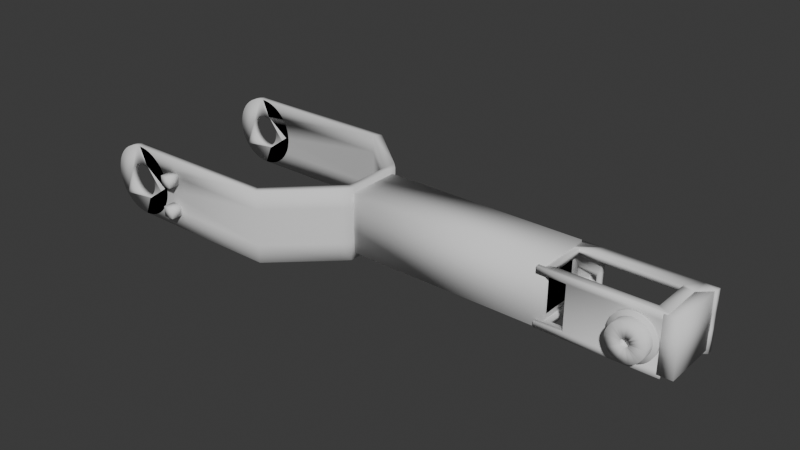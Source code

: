 # Source: Soporte_motor.blend  (saved by Blender 4.2.66; exported with 4.5.12 LTS)
import bpy
from mathutils import Matrix  # noqa: F401  (used for matrix-valued properties, if any)

bpy.ops.wm.read_factory_settings(use_empty=True)
scene = bpy.context.scene
scene.name = 'Scene'

# ---- collections
col_collection = bpy.data.collections.new('Collection'); scene.collection.children.link(col_collection)
col_boolean_cutters = bpy.data.collections.new('boolean_cutters'); scene.collection.children.link(col_boolean_cutters)
col_boolean_cutters.hide_render = True

# ---- world
world_world = bpy.data.worlds.new('World'); scene.world = world_world
world_world.use_nodes = True; world_world.node_tree.nodes.clear()
_N = world_world.node_tree.nodes; _L = world_world.node_tree.links
n0 = _N.new('ShaderNodeOutputWorld'); n0.name = 'World Output'; n0.location = (300, 300)
n1 = _N.new('ShaderNodeBackground'); n1.name = 'Background'; n1.location = (10, 300)
n1.inputs[0].default_value = (0.05088, 0.05088, 0.05088, 1.0)
_L.new(n1.outputs[0], n0.inputs[0])
n0.is_active_output = True
world_world.color = (0.05088, 0.05088, 0.05088)
world_world.sun_shadow_jitter_overblur = 0.0

# ---- meshes
me_soporte_motor = bpy.data.meshes.new('Soporte motor')
me_soporte_motor.from_pydata([(0.0, 49.2, 10.0), (0.08555, 49.2, 11.31), (0.0, 51.2, 10.0), (0.08555, 51.2, 11.31), (0.3407, 49.2, 12.59), (0.3407, 51.2, 12.59), (0.7612, 49.2, 13.83), (0.7612, 51.2, 13.83), (1.34, 49.2, 15.0), (1.34, 51.2, 15.0), (2.066, 49.2, 16.09), (2.066, 51.2, 16.09), (2.929, 49.2, 17.07), (2.929, 51.2, 17.07), (3.912, 49.2, 17.93), (3.912, 51.2, 17.93), (5.0, 49.2, 18.66), (5.0, 51.2, 18.66), (6.173, 49.2, 19.24), (6.173, 51.2, 19.24), (7.412, 49.2, 19.66), (7.412, 51.2, 19.66), (8.695, 49.2, 19.91), (8.695, 51.2, 19.91), (10.0, 49.2, 20.0), (10.0, 51.2, 20.0), (11.31, 49.2, 19.91), (11.31, 51.2, 19.91), (12.59, 49.2, 19.66), (12.59, 51.2, 19.66), (13.83, 49.2, 19.24), (13.83, 51.2, 19.24), (15.0, 49.2, 18.66), (15.0, 51.2, 18.66), (16.09, 49.2, 17.93), (16.09, 51.2, 17.93), (17.07, 49.2, 17.07), (17.07, 51.2, 17.07), (17.93, 49.2, 16.09), (17.93, 51.2, 16.09), (18.66, 49.2, 15.0), (18.66, 51.2, 15.0), (19.24, 49.2, 13.83), (19.24, 51.2, 13.83), (19.66, 49.2, 12.59), (19.66, 51.2, 12.59), (19.91, 49.2, 11.31), (19.91, 51.2, 11.31), (20.0, 49.2, 10.0), (20.0, 51.2, 10.0), (19.91, 49.2, 8.695), (19.91, 51.2, 8.695), (19.66, 49.2, 7.412), (19.66, 51.2, 7.412), (19.24, 49.2, 6.173), (19.24, 51.2, 6.173), (18.66, 49.2, 5.0), (18.66, 51.2, 5.0), (17.93, 49.2, 3.912), (17.93, 51.2, 3.912), (17.07, 49.2, 2.929), (17.07, 51.2, 2.929), (16.09, 49.2, 2.066), (16.09, 51.2, 2.066), (15.0, 49.2, 1.34), (15.0, 51.2, 1.34), (13.83, 49.2, 0.7612), (13.83, 51.2, 0.7612), (12.59, 49.2, 0.3407), (12.59, 51.2, 0.3407), (11.31, 49.2, 0.08555), (11.31, 51.2, 0.08555), (10.0, 49.2, 0.0), (10.0, 51.2, 0.0), (8.695, 49.2, 0.08555), (8.695, 51.2, 0.08555), (7.412, 49.2, 0.3407), (7.412, 51.2, 0.3407), (6.173, 49.2, 0.7612), (6.173, 51.2, 0.7612), (5.0, 49.2, 1.34), (5.0, 51.2, 1.34), (3.912, 49.2, 2.066), (3.912, 51.2, 2.066), (2.929, 49.2, 2.929), (2.929, 51.2, 2.929), (2.066, 49.2, 3.912), (2.066, 51.2, 3.912), (1.34, 49.2, 5.0), (1.34, 51.2, 5.0), (0.7612, 49.2, 6.173), (0.7612, 51.2, 6.173), (0.3407, 49.2, 7.412), (0.3407, 51.2, 7.412), (0.08555, 49.2, 8.695), (0.08555, 51.2, 8.695), (5.63, 49.2, 11.81), (5.431, 49.2, 11.22), (5.31, 49.2, 10.62), (5.27, 49.2, 10.0), (5.31, 49.2, 9.383), (5.431, 49.2, 8.776), (5.63, 49.2, 8.19), (5.904, 49.2, 7.635), (6.247, 49.2, 7.121), (6.655, 49.2, 6.655), (7.121, 49.2, 6.247), (7.635, 49.2, 5.904), (8.19, 49.2, 5.63), (8.776, 49.2, 5.431), (9.383, 49.2, 5.31), (10.0, 49.2, 5.27), (5.904, 49.2, 12.36), (6.247, 49.2, 12.88), (6.655, 49.2, 13.34), (7.121, 49.2, 13.75), (7.635, 49.2, 14.1), (8.19, 49.2, 14.37), (8.776, 49.2, 14.57), (9.383, 49.2, 14.69), (10.0, 49.2, 14.73), (10.62, 49.2, 14.69), (11.22, 49.2, 14.57), (11.81, 49.2, 14.37), (12.36, 49.2, 14.1), (12.88, 49.2, 13.75), (13.34, 49.2, 13.34), (13.75, 49.2, 12.88), (14.1, 49.2, 12.36), (14.37, 49.2, 11.81), (14.57, 49.2, 11.22), (14.69, 49.2, 10.62), (14.73, 49.2, 10.0), (14.69, 49.2, 9.383), (14.57, 49.2, 8.776), (14.37, 49.2, 8.19), (14.1, 49.2, 7.635), (13.75, 49.2, 7.121), (13.34, 49.2, 6.655), (12.88, 49.2, 6.247), (12.36, 49.2, 5.904), (11.81, 49.2, 5.63), (11.22, 49.2, 5.431), (10.62, 49.2, 5.31), (5.63, 51.2, 11.81), (5.431, 51.2, 11.22), (5.31, 51.2, 10.62), (5.27, 51.2, 10.0), (5.31, 51.2, 9.383), (5.431, 51.2, 8.776), (5.63, 51.2, 8.19), (5.904, 51.2, 7.635), (6.247, 51.2, 7.121), (6.655, 51.2, 6.655), (7.121, 51.2, 6.247), (7.635, 51.2, 5.904), (8.19, 51.2, 5.63), (8.776, 51.2, 5.431), (9.383, 51.2, 5.31), (10.0, 51.2, 5.27), (5.904, 51.2, 12.36), (6.247, 51.2, 12.88), (6.655, 51.2, 13.34), (7.121, 51.2, 13.75), (7.635, 51.2, 14.1), (8.19, 51.2, 14.37), (8.776, 51.2, 14.57), (9.383, 51.2, 14.69), (10.0, 51.2, 14.73), (10.62, 51.2, 14.69), (11.22, 51.2, 14.57), (11.81, 51.2, 14.37), (12.36, 51.2, 14.1), (12.88, 51.2, 13.75), (13.34, 51.2, 13.34), (13.75, 51.2, 12.88), (14.1, 51.2, 12.36), (14.37, 51.2, 11.81), (14.57, 51.2, 11.22), (14.69, 51.2, 10.62), (14.73, 51.2, 10.0), (14.69, 51.2, 9.383), (14.57, 51.2, 8.776), (14.37, 51.2, 8.19), (14.1, 51.2, 7.635), (13.75, 51.2, 7.121), (13.34, 51.2, 6.655), (12.88, 51.2, 6.247), (12.36, 51.2, 5.904), (11.81, 51.2, 5.63), (11.22, 51.2, 5.431), (10.62, 51.2, 5.31), (12.0, 49.2, 5.0), (12.0, 51.2, 5.0), (19.0, 49.2, 10.0), (19.0, 51.2, 10.0), (12.0, 49.2, 15.0), (12.0, 51.2, 15.0), (72.0, 34.7, 15.0), (72.0, 36.7, 15.0), (72.0, 34.7, 20.0), (72.0, 36.7, 20.0), (72.0, 34.7, 10.0), (72.0, 36.7, 10.0), (72.0, 34.7, 5.0), (72.0, 36.7, 5.0), (72.0, 34.7, 0.0), (72.0, 36.7, 0.0), (70.0, 34.7, 0.0), (70.0, 38.7, 0.0), (70.0, 34.7, 20.0), (70.0, 38.7, 20.0), (70.0, 38.7, 5.0), (70.0, 38.7, 10.0), (70.0, 38.7, 15.0), (0.0, 3.2, 10.0), (0.08555, 5.2, 11.31), (0.0, 5.2, 10.0), (0.08555, 3.2, 11.31), (0.3407, 5.2, 12.59), (0.3407, 3.2, 12.59), (0.7612, 5.2, 13.83), (0.7612, 3.2, 13.83), (1.34, 5.2, 15.0), (1.34, 3.2, 15.0), (2.066, 5.2, 16.09), (2.066, 3.2, 16.09), (2.929, 5.2, 17.07), (2.929, 3.2, 17.07), (3.912, 5.2, 17.93), (3.912, 3.2, 17.93), (5.0, 5.2, 18.66), (5.0, 3.2, 18.66), (6.173, 5.2, 19.24), (6.173, 3.2, 19.24), (7.412, 5.2, 19.66), (7.412, 3.2, 19.66), (8.695, 5.2, 19.91), (8.695, 3.2, 19.91), (10.0, 5.2, 20.0), (10.0, 3.2, 20.0), (11.31, 3.2, 19.91), (11.31, 5.2, 19.91), (12.59, 3.2, 19.66), (12.59, 5.2, 19.66), (13.83, 3.2, 19.24), (13.83, 5.2, 19.24), (15.0, 3.2, 18.66), (15.0, 5.2, 18.66), (16.09, 3.2, 17.93), (16.09, 5.2, 17.93), (17.07, 3.2, 17.07), (17.07, 5.2, 17.07), (17.93, 3.2, 16.09), (17.93, 5.2, 16.09), (18.66, 3.2, 15.0), (18.66, 5.2, 15.0), (19.24, 3.2, 13.83), (19.24, 5.2, 13.83), (19.66, 3.2, 12.59), (19.66, 5.2, 12.59), (19.91, 3.2, 11.31), (19.91, 5.2, 11.31), (20.0, 3.2, 10.0), (20.0, 5.2, 10.0), (19.91, 3.2, 8.695), (19.91, 5.2, 8.695), (19.66, 3.2, 7.412), (19.66, 5.2, 7.412), (19.24, 3.2, 6.173), (19.24, 5.2, 6.173), (18.66, 3.2, 5.0), (18.66, 5.2, 5.0), (17.93, 3.2, 3.912), (17.93, 5.2, 3.912), (17.07, 3.2, 2.929), (17.07, 5.2, 2.929), (16.09, 3.2, 2.066), (16.09, 5.2, 2.066), (15.0, 3.2, 1.34), (15.0, 5.2, 1.34), (13.83, 3.2, 0.7612), (13.83, 5.2, 0.7612), (12.59, 3.2, 0.3407), (12.59, 5.2, 0.3407), (11.31, 3.2, 0.08555), (11.31, 5.2, 0.08555), (10.0, 3.2, 0.0), (10.0, 5.2, 0.0), (8.695, 5.2, 0.08555), (8.695, 3.2, 0.08555), (7.412, 5.2, 0.3407), (7.412, 3.2, 0.3407), (6.173, 5.2, 0.7612), (6.173, 3.2, 0.7612), (5.0, 5.2, 1.34), (5.0, 3.2, 1.34), (3.912, 5.2, 2.066), (3.912, 3.2, 2.066), (2.929, 5.2, 2.929), (2.929, 3.2, 2.929), (2.066, 5.2, 3.912), (2.066, 3.2, 3.912), (1.34, 5.2, 5.0), (1.34, 3.2, 5.0), (0.7612, 5.2, 6.173), (0.7612, 3.2, 6.173), (0.3407, 5.2, 7.412), (0.3407, 3.2, 7.412), (0.08555, 5.2, 8.695), (0.08555, 3.2, 8.695), (5.63, 5.2, 11.81), (5.431, 5.2, 11.22), (5.31, 5.2, 10.62), (5.27, 5.2, 10.0), (5.31, 5.2, 9.383), (5.431, 5.2, 8.776), (5.63, 5.2, 8.19), (5.904, 5.2, 7.635), (6.247, 5.2, 7.121), (6.655, 5.2, 6.655), (7.121, 5.2, 6.247), (7.635, 5.2, 5.904), (8.19, 5.2, 5.63), (8.776, 5.2, 5.431), (9.383, 5.2, 5.31), (10.0, 5.2, 5.27), (5.904, 5.2, 12.36), (6.247, 5.2, 12.88), (6.655, 5.2, 13.34), (7.121, 5.2, 13.75), (7.635, 5.2, 14.1), (8.19, 5.2, 14.37), (8.776, 5.2, 14.57), (9.383, 5.2, 14.69), (10.0, 5.2, 14.73), (10.62, 5.2, 14.69), (11.22, 5.2, 14.57), (11.81, 5.2, 14.37), (12.36, 5.2, 14.1), (12.88, 5.2, 13.75), (13.34, 5.2, 13.34), (13.75, 5.2, 12.88), (14.1, 5.2, 12.36), (14.37, 5.2, 11.81), (14.57, 5.2, 11.22), (14.69, 5.2, 10.62), (14.73, 5.2, 10.0), (14.69, 5.2, 9.383), (14.57, 5.2, 8.776), (14.37, 5.2, 8.19), (14.1, 5.2, 7.635), (13.75, 5.2, 7.121), (13.34, 5.2, 6.655), (12.88, 5.2, 6.247), (12.36, 5.2, 5.904), (11.81, 5.2, 5.63), (11.22, 5.2, 5.431), (10.62, 5.2, 5.31), (5.63, 3.2, 11.81), (5.431, 3.2, 11.22), (5.31, 3.2, 10.62), (5.27, 3.2, 10.0), (5.31, 3.2, 9.383), (5.431, 3.2, 8.776), (5.63, 3.2, 8.19), (5.904, 3.2, 7.635), (6.247, 3.2, 7.121), (6.655, 3.2, 6.655), (7.121, 3.2, 6.247), (7.635, 3.2, 5.904), (8.19, 3.2, 5.63), (8.776, 3.2, 5.431), (9.383, 3.2, 5.31), (10.0, 3.2, 5.27), (5.904, 3.2, 12.36), (6.247, 3.2, 12.88), (6.655, 3.2, 13.34), (7.121, 3.2, 13.75), (7.635, 3.2, 14.1), (8.19, 3.2, 14.37), (8.776, 3.2, 14.57), (9.383, 3.2, 14.69), (10.0, 3.2, 14.73), (10.62, 3.2, 14.69), (11.22, 3.2, 14.57), (11.81, 3.2, 14.37), (12.36, 3.2, 14.1), (12.88, 3.2, 13.75), (13.34, 3.2, 13.34), (13.75, 3.2, 12.88), (14.1, 3.2, 12.36), (14.37, 3.2, 11.81), (14.57, 3.2, 11.22), (14.69, 3.2, 10.62), (14.73, 3.2, 10.0), (14.69, 3.2, 9.383), (14.57, 3.2, 8.776), (14.37, 3.2, 8.19), (14.1, 3.2, 7.635), (13.75, 3.2, 7.121), (13.34, 3.2, 6.655), (12.88, 3.2, 6.247), (12.36, 3.2, 5.904), (11.81, 3.2, 5.63), (11.22, 3.2, 5.431), (10.62, 3.2, 5.31), (12.0, 5.2, 5.0), (12.0, 3.2, 5.0), (19.0, 5.2, 10.0), (19.0, 3.2, 10.0), (12.0, 5.2, 15.0), (12.0, 3.2, 15.0), (72.0, 19.2, 15.0), (72.0, 21.2, 15.0), (72.0, 21.2, 20.0), (72.0, 19.2, 20.0), (72.0, 19.2, 10.0), (72.0, 21.2, 10.0), (72.0, 19.2, 5.0), (72.0, 21.2, 5.0), (72.0, 19.2, 0.0), (72.0, 21.2, 0.0), (70.0, 21.2, 0.0), (70.0, 17.2, 0.0), (70.0, 21.2, 20.0), (70.0, 17.2, 20.0), (70.0, 17.2, 5.0), (70.0, 17.2, 10.0), (70.0, 17.2, 15.0), (70.0, 21.2, 15.0), (70.0, 34.7, 15.0), (70.0, 21.2, 10.0), (70.0, 34.7, 10.0), (70.0, 21.2, 5.0), (70.0, 34.7, 5.0), (55.0, 3.2, 5.0), (55.0, 3.2, 0.0), (55.0, 3.2, 10.0), (55.0, 3.2, 15.0), (55.0, 3.2, 20.0), (53.6, 5.2, 0.0), (53.6, 5.2, 5.0), (53.6, 5.2, 10.0), (53.6, 5.2, 15.0), (53.6, 5.2, 20.0), (53.6, 49.2, 0.0), (53.6, 49.2, 5.0), (53.6, 49.2, 10.0), (53.6, 49.2, 15.0), (53.6, 49.2, 20.0), (55.0, 51.2, 0.0), (55.0, 51.2, 20.0), (55.0, 51.2, 5.0), (55.0, 51.2, 10.0), (55.0, 51.2, 15.0), (22.1, 51.0, 13.0), (25.1, 51.0, 13.0), (25.1, 51.0, 16.0), (22.1, 51.0, 16.0), (25.1, 54.7, 13.0), (22.1, 54.7, 13.0), (22.1, 54.7, 16.0), (25.1, 54.7, 16.0), (25.1, 51.0, 4.0), (25.1, 51.0, 7.0), (22.1, 51.0, 7.0), (22.1, 51.0, 4.0), (25.1, 54.7, 7.0), (22.1, 54.7, 7.0), (22.1, 54.7, 4.0), (25.1, 54.7, 4.0), (135.0, 34.9, 3.8), (158.4, 34.9, 3.8), (158.4, 36.4, 3.8), (135.0, 36.4, 3.8), (135.0, 34.9, 16.2), (135.0, 36.4, 16.2), (158.4, 34.9, 16.2), (158.4, 36.4, 16.2), (159.4, 34.9, 10.0), (159.4, 36.4, 10.0), (159.5, 34.9, 10.26), (159.5, 36.4, 10.26), (159.6, 34.9, 10.5), (159.6, 36.4, 10.5), (159.7, 34.9, 10.71), (159.7, 36.4, 10.71), (159.9, 34.9, 10.87), (159.9, 36.4, 10.87), (160.2, 34.9, 10.97), (160.2, 36.4, 10.97), (160.4, 34.9, 11.0), (160.4, 36.4, 11.0), (160.7, 34.9, 10.97), (160.7, 36.4, 10.97), (160.9, 34.9, 10.87), (160.9, 36.4, 10.87), (161.1, 34.9, 10.71), (161.1, 36.4, 10.71), (161.3, 34.9, 10.5), (161.3, 36.4, 10.5), (161.4, 34.9, 10.26), (161.4, 36.4, 10.26), (161.4, 34.9, 10.0), (161.4, 36.4, 10.0), (161.4, 34.9, 9.741), (161.4, 36.4, 9.741), (161.3, 34.9, 9.5), (161.3, 36.4, 9.5), (161.1, 34.9, 9.293), (161.1, 36.4, 9.293), (160.9, 34.9, 9.134), (160.9, 36.4, 9.134), (160.7, 34.9, 9.034), (160.7, 36.4, 9.034), (160.4, 34.9, 9.0), (160.4, 36.4, 9.0), (160.2, 34.9, 9.034), (160.2, 36.4, 9.034), (159.9, 34.9, 9.134), (159.9, 36.4, 9.134), (159.7, 34.9, 9.293), (159.7, 36.4, 9.293), (159.6, 34.9, 9.5), (159.6, 36.4, 9.5), (159.5, 34.9, 9.741), (159.5, 36.4, 9.741), (131.9, 34.9, 10.0), (131.9, 36.4, 10.0), (132.0, 34.9, 10.26), (132.0, 36.4, 10.26), (132.1, 34.9, 10.5), (132.1, 36.4, 10.5), (132.2, 34.9, 10.71), (132.2, 36.4, 10.71), (132.4, 34.9, 10.87), (132.4, 36.4, 10.87), (132.7, 34.9, 10.97), (132.7, 36.4, 10.97), (132.9, 34.9, 11.0), (132.9, 36.4, 11.0), (133.2, 34.9, 10.97), (133.2, 36.4, 10.97), (133.4, 34.9, 10.87), (133.4, 36.4, 10.87), (133.6, 34.9, 10.71), (133.6, 36.4, 10.71), (133.8, 34.9, 10.5), (133.8, 36.4, 10.5), (133.9, 34.9, 10.26), (133.9, 36.4, 10.26), (133.9, 34.9, 10.0), (133.9, 36.4, 10.0), (133.9, 34.9, 9.741), (133.9, 36.4, 9.741), (133.8, 34.9, 9.5), (133.8, 36.4, 9.5), (133.6, 34.9, 9.293), (133.6, 36.4, 9.293), (133.4, 34.9, 9.134), (133.4, 36.4, 9.134), (133.2, 34.9, 9.034), (133.2, 36.4, 9.034), (132.9, 34.9, 9.0), (132.9, 36.4, 9.0), (132.7, 34.9, 9.034), (132.7, 36.4, 9.034), (132.4, 34.9, 9.134), (132.4, 36.4, 9.134), (132.2, 34.9, 9.293), (132.2, 36.4, 9.293), (132.1, 34.9, 9.5), (132.1, 36.4, 9.5), (132.0, 34.9, 9.741), (132.0, 36.4, 9.741), (159.2, 31.7, 2.0), (162.8, 34.9, 2.0), (159.2, 31.7, 3.607), (159.2, 31.7, 16.39), (162.8, 34.9, 18.0), (159.2, 31.7, 18.0), (159.2, 36.4, 2.0), (162.8, 36.4, 2.0), (159.2, 36.4, 18.0), (162.8, 36.4, 18.0), (159.2, 36.4, 3.607), (159.2, 36.4, 16.39), (134.2, 36.4, 2.0), (134.2, 36.4, 3.636), (127.1, 36.4, 2.0), (134.2, 36.4, 16.36), (134.2, 36.4, 18.0), (127.1, 36.4, 18.0), (159.2, 19.5, 2.0), (159.2, 19.5, 3.607), (158.4, 19.5, 3.8), (127.2, 19.5, 2.0), (135.0, 19.5, 3.8), (127.2, 19.5, 3.636), (127.2, 31.7, 2.0), (127.2, 31.7, 3.636), (127.1, 34.9, 2.0), (158.4, 19.5, 16.2), (159.2, 19.5, 16.39), (159.2, 19.5, 18.0), (135.0, 19.5, 16.2), (127.2, 19.5, 18.0), (127.2, 19.5, 16.36), (127.2, 31.7, 16.36), (127.2, 31.7, 18.0), (127.1, 34.9, 18.0), (127.1, 36.4, 12.0), (127.1, 34.9, 12.0), (135.0, 36.4, 12.0), (135.0, 34.9, 12.0), (134.2, 36.4, 12.0), (134.2, 34.9, 12.0), (158.4, 34.9, 12.0), (158.4, 36.4, 12.0), (159.2, 34.9, 12.0), (159.2, 36.4, 12.0), (162.8, 36.4, 12.0), (162.8, 34.9, 12.0), (162.8, 36.4, 8.0), (162.8, 34.9, 8.0), (159.2, 34.9, 8.0), (159.2, 36.4, 8.0), (158.4, 34.9, 8.0), (158.4, 36.4, 8.0), (135.0, 36.4, 8.0), (135.0, 34.9, 8.0), (134.2, 36.4, 8.0), (134.2, 34.9, 8.0), (127.1, 34.9, 8.0), (127.1, 36.4, 8.0), (127.2, 20.2, 3.636), (135.0, 20.2, 3.8), (158.4, 20.2, 3.8), (159.2, 20.2, 3.607), (127.2, 20.2, 18.0), (159.2, 20.2, 18.0), (159.2, 20.2, 16.39), (158.4, 20.2, 16.2), (135.0, 20.2, 16.2), (127.2, 20.2, 16.36), (127.2, 20.2, 2.0), (159.2, 20.2, 2.0), (151.5, 18.6, 10.87), (151.8, 18.6, 11.01), (151.6, 18.6, 10.95), (151.9, 18.6, 11.05), (152.0, 18.6, 11.08), (152.2, 18.6, 11.09), (152.3, 18.6, 11.08), (152.5, 18.6, 11.05), (152.6, 18.6, 11.01), (152.7, 18.6, 10.95), (152.8, 18.6, 10.87), (151.4, 18.6, 10.77), (151.3, 18.6, 10.66), (151.2, 18.6, 10.55), (151.2, 18.6, 10.42), (151.1, 18.6, 10.28), (151.1, 18.6, 10.14), (151.1, 18.6, 10.0), (153.0, 18.6, 10.77), (153.0, 18.6, 10.66), (153.1, 18.6, 10.55), (153.2, 18.6, 10.42), (153.2, 18.6, 10.28), (153.3, 18.6, 10.14), (153.3, 18.6, 10.0), (151.1, 18.6, 9.858), (151.1, 18.6, 9.717), (151.2, 18.6, 9.582), (153.3, 18.6, 9.858), (153.2, 18.6, 9.717), (153.2, 18.6, 9.582), (153.1, 18.6, 9.454), (153.0, 18.6, 9.335), (153.0, 18.6, 9.228), (152.8, 18.6, 9.134), (152.7, 18.6, 9.055), (152.6, 18.6, 8.991), (152.5, 18.6, 8.946), (152.3, 18.6, 8.918), (152.2, 18.6, 8.908), (151.2, 18.6, 9.454), (151.3, 18.6, 9.335), (151.4, 18.6, 9.228), (152.0, 18.6, 8.918), (151.9, 18.6, 8.946), (151.5, 18.6, 9.134), (151.8, 18.6, 8.991), (151.6, 18.6, 9.055), (147.2, 15.7, 10.0), (147.2, 15.7, 10.65), (147.2, 19.7, 10.0), (147.2, 19.7, 10.65), (147.4, 15.7, 11.29), (147.4, 19.7, 11.29), (147.6, 15.7, 11.91), (147.6, 19.7, 11.91), (147.9, 15.7, 12.5), (147.9, 19.7, 12.5), (148.2, 15.7, 13.04), (148.2, 19.7, 13.04), (148.6, 15.7, 13.54), (148.6, 19.7, 13.54), (149.1, 15.7, 13.97), (149.1, 19.7, 13.97), (149.7, 15.7, 14.33), (149.7, 19.7, 14.33), (150.3, 15.7, 14.62), (150.3, 19.7, 14.62), (150.9, 15.7, 14.83), (150.9, 19.7, 14.83), (151.5, 15.7, 14.96), (151.5, 19.7, 14.96), (152.2, 15.7, 15.0), (152.2, 19.7, 15.0), (152.8, 15.7, 14.96), (152.8, 19.7, 14.96), (153.5, 15.7, 14.83), (153.5, 19.7, 14.83), (154.1, 15.7, 14.62), (154.1, 19.7, 14.62), (154.7, 15.7, 14.33), (154.7, 19.7, 14.33), (155.2, 15.7, 13.97), (155.2, 19.7, 13.97), (155.7, 15.7, 13.54), (155.7, 19.7, 13.54), (156.1, 15.7, 13.04), (156.1, 19.7, 13.04), (156.5, 15.7, 12.5), (156.5, 19.7, 12.5), (156.8, 15.7, 11.91), (156.8, 19.7, 11.91), (157.0, 15.7, 11.29), (157.0, 19.7, 11.29), (157.1, 15.7, 10.65), (157.1, 19.7, 10.65), (157.2, 15.7, 10.0), (157.2, 19.7, 10.0), (157.1, 15.7, 9.347), (157.1, 19.7, 9.347), (157.0, 15.7, 8.706), (157.0, 19.7, 8.706), (156.8, 15.7, 8.087), (156.8, 19.7, 8.087), (156.5, 15.7, 7.5), (156.5, 19.7, 7.5), (156.1, 15.7, 6.956), (156.1, 19.7, 6.956), (155.7, 15.7, 6.464), (155.7, 19.7, 6.464), (155.2, 15.7, 6.033), (155.2, 19.7, 6.033), (154.7, 15.7, 5.67), (154.7, 19.7, 5.67), (154.1, 15.7, 5.381), (154.1, 19.7, 5.381), (153.5, 15.7, 5.17), (153.5, 19.7, 5.17), (152.8, 15.7, 5.043), (152.8, 19.7, 5.043), (152.2, 15.7, 5.0), (152.2, 19.7, 5.0), (151.5, 15.7, 5.043), (151.5, 19.7, 5.043), (150.9, 15.7, 5.17), (150.9, 19.7, 5.17), (150.3, 15.7, 5.381), (150.3, 19.7, 5.381), (149.7, 15.7, 5.67), (149.7, 19.7, 5.67), (149.1, 15.7, 6.033), (149.1, 19.7, 6.033), (148.6, 15.7, 6.464), (148.6, 19.7, 6.464), (148.2, 15.7, 6.956), (148.2, 19.7, 6.956), (147.9, 15.7, 7.5), (147.9, 19.7, 7.5), (147.6, 15.7, 8.087), (147.6, 19.7, 8.087), (147.4, 15.7, 8.706), (147.4, 19.7, 8.706), (147.2, 15.7, 9.347), (147.2, 19.7, 9.347), (158.2, 18.7, 8.395), (158.3, 18.7, 9.191), (158.4, 18.7, 10.0), (157.9, 18.7, 7.627), (158.3, 18.7, 10.81), (158.2, 18.7, 11.6), (157.9, 18.7, 12.37), (157.5, 18.7, 13.1), (157.1, 18.7, 13.77), (156.6, 18.7, 14.38), (156.0, 18.7, 14.92), (155.3, 18.7, 15.37), (154.6, 18.7, 15.73), (153.8, 18.7, 15.99), (153.0, 18.7, 16.15), (152.2, 18.7, 16.2), (157.5, 18.7, 6.9), (157.1, 18.7, 6.226), (156.6, 18.7, 5.616), (156.0, 18.7, 5.081), (155.3, 18.7, 4.631), (154.6, 18.7, 4.272), (153.8, 18.7, 4.011), (153.0, 18.7, 3.853), (152.2, 18.7, 3.8), (151.4, 18.7, 16.15), (150.6, 18.7, 15.99), (149.8, 18.7, 15.73), (149.1, 18.7, 15.37), (148.4, 18.7, 14.92), (147.8, 18.7, 14.38), (147.3, 18.7, 13.77), (146.8, 18.7, 13.1), (146.5, 18.7, 12.37), (146.2, 18.7, 11.6), (146.0, 18.7, 10.81), (151.4, 18.7, 3.853), (150.6, 18.7, 4.011), (149.8, 18.7, 4.272), (149.1, 18.7, 4.631), (148.4, 18.7, 5.081), (147.8, 18.7, 5.616), (147.3, 18.7, 6.226), (146.8, 18.7, 6.9), (146.0, 18.7, 10.0), (146.5, 18.7, 7.627), (146.2, 18.7, 8.395), (146.0, 18.7, 9.191), (146.0, 19.6, 10.0), (146.0, 19.6, 10.81), (146.2, 19.6, 11.6), (146.5, 19.6, 12.37), (146.8, 19.6, 13.1), (147.3, 19.6, 13.77), (147.8, 19.6, 14.38), (148.4, 19.6, 14.92), (149.1, 19.6, 15.37), (149.8, 19.6, 15.73), (150.6, 19.6, 15.99), (151.4, 19.6, 16.15), (152.2, 19.6, 16.2), (153.0, 19.6, 16.15), (153.8, 19.6, 15.99), (154.6, 19.6, 15.73), (155.3, 19.6, 15.37), (156.0, 19.6, 14.92), (156.6, 19.6, 14.38), (157.1, 19.6, 13.77), (157.5, 19.6, 13.1), (157.9, 19.6, 12.37), (158.2, 19.6, 11.6), (158.3, 19.6, 10.81), (158.4, 19.6, 10.0), (158.3, 19.6, 9.191), (158.2, 19.6, 8.395), (157.9, 19.6, 7.627), (157.5, 19.6, 6.9), (157.1, 19.6, 6.226), (156.6, 19.6, 5.616), (156.0, 19.6, 5.081), (155.3, 19.6, 4.631), (154.6, 19.6, 4.272), (153.8, 19.6, 4.011), (153.0, 19.6, 3.853), (152.2, 19.6, 3.8), (151.4, 19.6, 3.853), (150.6, 19.6, 4.011), (149.8, 19.6, 4.272), (149.1, 19.6, 4.631), (148.4, 19.6, 5.081), (147.8, 19.6, 5.616), (147.3, 19.6, 6.226), (146.8, 19.6, 6.9), (146.5, 19.6, 7.627), (146.2, 19.6, 8.395), (146.0, 19.6, 9.191), (151.1, 15.7, 9.858), (151.1, 15.7, 10.0), (151.1, 15.7, 10.14), (151.1, 15.7, 10.28), (151.2, 15.7, 10.42), (151.2, 15.7, 10.55), (151.3, 15.7, 10.66), (151.4, 15.7, 10.77), (151.5, 15.7, 10.87), (151.6, 15.7, 10.95), (151.8, 15.7, 11.01), (151.9, 15.7, 11.05), (152.0, 15.7, 11.08), (152.2, 15.7, 11.09), (152.3, 15.7, 11.08), (152.5, 15.7, 11.05), (152.6, 15.7, 11.01), (152.7, 15.7, 10.95), (152.8, 15.7, 10.87), (153.0, 15.7, 10.77), (153.0, 15.7, 10.66), (153.1, 15.7, 10.55), (153.2, 15.7, 10.42), (153.2, 15.7, 10.28), (153.3, 15.7, 10.14), (153.3, 15.7, 10.0), (153.3, 15.7, 9.858), (153.2, 15.7, 9.717), (153.2, 15.7, 9.582), (153.1, 15.7, 9.454), (153.0, 15.7, 9.335), (153.0, 15.7, 9.228), (152.8, 15.7, 9.134), (152.7, 15.7, 9.055), (152.6, 15.7, 8.991), (152.5, 15.7, 8.946), (152.3, 15.7, 8.918), (152.2, 15.7, 8.908), (152.0, 15.7, 8.918), (151.9, 15.7, 8.946), (151.8, 15.7, 8.991), (151.6, 15.7, 9.055), (151.5, 15.7, 9.134), (151.4, 15.7, 9.228), (151.3, 15.7, 9.335), (151.2, 15.7, 9.454), (151.2, 15.7, 9.582), (151.1, 15.7, 9.717), (156.2, 31.7, 2.0), (156.2, 32.7, 2.0), (134.0, 32.7, 2.0), (130.2, 32.14, 2.0), (130.2, 31.7, 2.0), (130.2, 32.7, 2.0), (130.2, 31.7, 18.0), (130.2, 32.14, 18.0), (156.2, 31.7, 18.0), (156.2, 32.7, 18.0), (134.0, 32.7, 18.0), (130.2, 32.7, 18.0), (130.2, 32.7, 3.699), (135.0, 32.7, 3.8), (130.2, 27.28, 3.699), (135.0, 21.7, 3.8), (134.0, 21.7, 3.779), (130.2, 21.7, 3.699), (154.9, 32.7, 3.8), (137.4, 21.7, 3.8), (156.2, 32.7, 3.8), (156.2, 21.7, 3.8), (130.2, 21.7, 18.0), (131.4, 21.7, 18.0), (156.2, 30.62, 18.0), (156.2, 21.7, 18.0), (154.9, 32.7, 16.2), (135.0, 32.7, 16.2), (135.0, 21.7, 16.2), (137.4, 21.7, 16.2), (156.2, 32.7, 16.2), (156.2, 21.7, 16.2), (130.2, 27.28, 16.3), (130.2, 21.7, 16.3), (134.0, 21.7, 16.22), (130.2, 32.7, 16.3), (156.2, 30.62, 2.0), (130.2, 21.7, 2.0), (131.4, 21.7, 2.0), (156.2, 21.7, 2.0), (22.1, 0.0, 13.0), (25.1, 0.0, 13.0), (25.1, 0.0, 16.0), (22.1, 0.0, 16.0), (25.1, 3.7, 13.0), (22.1, 3.7, 13.0), (22.1, 3.7, 16.0), (25.1, 3.7, 16.0), (25.1, 0.0, 4.0), (25.1, 0.0, 7.0), (22.1, 0.0, 7.0), (22.1, 0.0, 4.0), (25.1, 3.7, 7.0), (22.1, 3.7, 7.0), (22.1, 3.7, 4.0), (25.1, 3.7, 4.0), (129.0, 32.03, 5.116), (129.0, 22.03, 5.116), (129.0, 22.03, 15.12), (129.0, 32.03, 15.12), (71.03, 22.03, 5.116), (71.03, 22.03, 15.12), (71.03, 32.03, 15.12), (71.03, 20.48, 1.616), (71.03, 20.48, 18.62), (71.03, 32.03, 5.116), (71.03, 32.03, 5.536), (71.03, 35.48, 1.616), (71.03, 35.48, 18.62), (129.0, 35.48, 18.62), (129.0, 35.48, 1.616), (129.0, 20.48, 18.62), (129.0, 20.48, 1.616), (70.98, 22.03, 5.116), (70.98, 22.03, 15.12), (70.98, 32.03, 15.12), (70.98, 32.03, 5.116)], [], [(0, 1, 2), (1, 3, 2), (1, 4, 3), (4, 5, 3), (4, 6, 5), (6, 7, 5), (6, 8, 7), (8, 9, 7), (8, 10, 9), (10, 11, 9), (10, 12, 11), (12, 13, 11), (12, 14, 13), (14, 15, 13), (14, 16, 15), (16, 17, 15), (16, 18, 17), (18, 19, 17), (18, 20, 19), (20, 21, 19), (20, 22, 21), (22, 23, 21), (22, 24, 23), (24, 25, 23), (26, 27, 24), (24, 27, 25), (28, 29, 26), (26, 29, 27), (30, 31, 28), (28, 31, 29), (32, 33, 30), (30, 33, 31), (34, 35, 32), (32, 35, 33), (36, 37, 34), (34, 37, 35), (38, 39, 36), (36, 39, 37), (40, 41, 38), (38, 41, 39), (42, 43, 40), (40, 43, 41), (44, 45, 42), (42, 45, 43), (46, 47, 44), (44, 47, 45), (48, 49, 46), (46, 49, 47), (50, 51, 48), (48, 51, 49), (52, 53, 50), (50, 53, 51), (54, 55, 52), (52, 55, 53), (56, 57, 54), (54, 57, 55), (58, 59, 56), (56, 59, 57), (60, 61, 58), (58, 61, 59), (62, 63, 60), (60, 63, 61), (64, 65, 62), (62, 65, 63), (66, 67, 64), (64, 67, 65), (68, 69, 66), (66, 69, 67), (70, 71, 68), (68, 71, 69), (72, 73, 70), (70, 73, 71), (72, 74, 73), (74, 75, 73), (74, 76, 75), (76, 77, 75), (76, 78, 77), (78, 79, 77), (78, 80, 79), (80, 81, 79), (80, 82, 81), (82, 83, 81), (82, 84, 83), (84, 85, 83), (84, 86, 85), (86, 87, 85), (86, 88, 87), (88, 89, 87), (88, 90, 89), (90, 91, 89), (90, 92, 91), (92, 93, 91), (92, 94, 93), (94, 95, 93), (94, 0, 95), (0, 2, 95), (96, 6, 4), (96, 8, 6), (96, 10, 8), (1, 96, 4), (0, 96, 1), (96, 12, 10), (96, 14, 12), (94, 96, 0), (96, 16, 14), (92, 96, 94), (90, 96, 92), (96, 18, 16), (96, 20, 18), (88, 96, 90), (86, 96, 88), (96, 22, 20), (82, 86, 84), (80, 86, 82), (78, 86, 80), (76, 86, 78), (74, 86, 76), (72, 86, 74), (72, 70, 86), (70, 68, 86), (68, 66, 86), (66, 64, 86), (64, 62, 86), (62, 60, 86), (60, 58, 86), (58, 56, 86), (86, 56, 54), (32, 30, 28), (34, 32, 28), (36, 34, 28), (38, 36, 28), (40, 38, 28), (42, 40, 28), (44, 42, 28), (46, 44, 28), (48, 46, 28), (50, 48, 28), (52, 50, 28), (54, 52, 28), (54, 28, 26), (54, 26, 24), (54, 24, 22), (86, 97, 96), (86, 98, 97), (86, 99, 98), (86, 100, 99), (86, 101, 100), (86, 102, 101), (86, 103, 102), (86, 104, 103), (86, 105, 104), (86, 106, 105), (86, 107, 106), (86, 108, 107), (86, 109, 108), (86, 110, 109), (86, 111, 110), (96, 112, 22), (112, 113, 22), (113, 114, 22), (114, 115, 22), (115, 116, 22), (116, 117, 22), (117, 118, 22), (118, 119, 22), (119, 120, 22), (121, 22, 120), (122, 22, 121), (123, 22, 122), (124, 22, 123), (125, 22, 124), (126, 22, 125), (127, 22, 126), (54, 22, 127), (54, 127, 128), (54, 128, 129), (54, 129, 130), (54, 130, 131), (54, 131, 132), (54, 132, 133), (54, 133, 134), (54, 134, 135), (54, 135, 136), (54, 136, 137), (54, 137, 138), (54, 138, 139), (140, 54, 139), (141, 54, 140), (142, 54, 141), (143, 54, 142), (86, 143, 111), (86, 54, 143), (144, 5, 7), (144, 7, 9), (144, 9, 11), (3, 5, 144), (2, 3, 144), (144, 11, 13), (144, 13, 15), (95, 2, 144), (144, 15, 17), (93, 95, 144), (91, 93, 144), (144, 17, 19), (144, 19, 21), (89, 91, 144), (87, 89, 144), (144, 21, 23), (83, 85, 87), (81, 83, 87), (79, 81, 87), (77, 79, 87), (75, 77, 87), (73, 75, 87), (73, 87, 71), (71, 87, 69), (69, 87, 67), (67, 87, 65), (65, 87, 63), (63, 87, 61), (61, 87, 59), (59, 87, 57), (87, 55, 57), (33, 29, 31), (35, 29, 33), (37, 29, 35), (39, 29, 37), (41, 29, 39), (43, 29, 41), (45, 29, 43), (47, 29, 45), (49, 29, 47), (51, 29, 49), (53, 29, 51), (55, 29, 53), (55, 27, 29), (55, 25, 27), (55, 23, 25), (87, 144, 145), (87, 145, 146), (87, 146, 147), (87, 147, 148), (87, 148, 149), (87, 149, 150), (87, 150, 151), (87, 151, 152), (87, 152, 153), (87, 153, 154), (87, 154, 155), (87, 155, 156), (87, 156, 157), (87, 157, 158), (87, 158, 159), (144, 23, 160), (160, 23, 161), (161, 23, 162), (162, 23, 163), (163, 23, 164), (164, 23, 165), (165, 23, 166), (166, 23, 167), (167, 23, 168), (169, 168, 23), (170, 169, 23), (171, 170, 23), (172, 171, 23), (173, 172, 23), (174, 173, 23), (175, 174, 23), (55, 175, 23), (55, 176, 175), (55, 177, 176), (55, 178, 177), (55, 179, 178), (55, 180, 179), (55, 181, 180), (55, 182, 181), (55, 183, 182), (55, 184, 183), (55, 185, 184), (55, 186, 185), (55, 187, 186), (188, 187, 55), (189, 188, 55), (190, 189, 55), (191, 190, 55), (87, 191, 55), (87, 159, 191), (99, 147, 98), (98, 147, 146), (98, 146, 97), (97, 146, 145), (97, 145, 96), (96, 145, 144), (96, 144, 112), (112, 144, 160), (112, 160, 113), (113, 160, 161), (113, 161, 114), (114, 161, 162), (114, 162, 115), (115, 162, 163), (115, 163, 116), (116, 163, 164), (116, 164, 117), (117, 164, 165), (117, 165, 118), (118, 165, 166), (118, 166, 119), (119, 166, 167), (119, 167, 120), (120, 167, 168), (121, 120, 168), (121, 168, 169), (122, 121, 169), (122, 169, 170), (123, 122, 170), (123, 170, 171), (124, 123, 171), (124, 171, 172), (125, 124, 172), (125, 172, 173), (126, 125, 173), (126, 173, 174), (127, 126, 174), (127, 174, 175), (128, 127, 175), (128, 175, 176), (129, 128, 176), (129, 176, 177), (130, 129, 177), (130, 177, 178), (131, 130, 178), (131, 178, 179), (132, 131, 179), (132, 179, 180), (133, 132, 180), (133, 180, 181), (134, 133, 181), (134, 181, 182), (135, 134, 182), (135, 182, 183), (136, 135, 183), (136, 183, 184), (137, 136, 184), (137, 184, 185), (138, 137, 185), (138, 185, 186), (139, 138, 186), (139, 186, 187), (140, 139, 187), (140, 187, 188), (141, 140, 188), (141, 188, 189), (142, 141, 189), (142, 189, 190), (143, 142, 190), (143, 190, 191), (111, 143, 191), (111, 191, 159), (111, 159, 110), (110, 159, 158), (110, 158, 109), (109, 158, 157), (109, 157, 108), (108, 157, 156), (108, 156, 107), (107, 156, 155), (107, 155, 106), (106, 155, 154), (106, 154, 105), (105, 154, 153), (105, 153, 104), (104, 153, 152), (104, 152, 103), (103, 152, 151), (103, 151, 102), (102, 151, 150), (102, 150, 101), (101, 150, 149), (101, 149, 100), (100, 149, 148), (100, 148, 99), (99, 148, 147), (72, 192, 73), (192, 193, 73), (192, 194, 193), (194, 195, 193), (194, 196, 195), (196, 197, 195), (196, 24, 197), (24, 25, 197), (198, 199, 200), (200, 199, 201), (202, 203, 198), (198, 203, 199), (204, 205, 202), (202, 205, 203), (206, 207, 204), (204, 207, 205), (208, 209, 207), (208, 207, 206), (210, 200, 201), (210, 201, 211), (207, 212, 205), (207, 209, 212), (205, 213, 203), (205, 212, 213), (203, 214, 199), (203, 213, 214), (199, 211, 201), (199, 214, 211), (215, 216, 217), (215, 218, 216), (218, 219, 216), (218, 220, 219), (220, 221, 219), (220, 222, 221), (222, 223, 221), (222, 224, 223), (224, 225, 223), (224, 226, 225), (226, 227, 225), (226, 228, 227), (228, 229, 227), (228, 230, 229), (230, 231, 229), (230, 232, 231), (232, 233, 231), (232, 234, 233), (234, 235, 233), (234, 236, 235), (236, 237, 235), (236, 238, 237), (238, 239, 237), (238, 240, 239), (241, 242, 239), (241, 239, 240), (243, 244, 242), (243, 242, 241), (245, 246, 244), (245, 244, 243), (247, 248, 246), (247, 246, 245), (249, 250, 248), (249, 248, 247), (251, 252, 250), (251, 250, 249), (253, 254, 252), (253, 252, 251), (255, 256, 254), (255, 254, 253), (257, 258, 256), (257, 256, 255), (259, 260, 258), (259, 258, 257), (261, 262, 260), (261, 260, 259), (263, 264, 262), (263, 262, 261), (265, 266, 264), (265, 264, 263), (267, 268, 266), (267, 266, 265), (269, 270, 268), (269, 268, 267), (271, 272, 270), (271, 270, 269), (273, 274, 272), (273, 272, 271), (275, 276, 274), (275, 274, 273), (277, 278, 276), (277, 276, 275), (279, 280, 278), (279, 278, 277), (281, 282, 280), (281, 280, 279), (283, 284, 282), (283, 282, 281), (285, 286, 284), (285, 284, 283), (287, 288, 286), (287, 286, 285), (287, 289, 288), (287, 290, 289), (290, 291, 289), (290, 292, 291), (292, 293, 291), (292, 294, 293), (294, 295, 293), (294, 296, 295), (296, 297, 295), (296, 298, 297), (298, 299, 297), (298, 300, 299), (300, 301, 299), (300, 302, 301), (302, 303, 301), (302, 304, 303), (304, 305, 303), (304, 306, 305), (306, 307, 305), (306, 308, 307), (308, 309, 307), (308, 310, 309), (310, 217, 309), (310, 215, 217), (311, 219, 221), (311, 221, 223), (311, 223, 225), (216, 219, 311), (217, 216, 311), (311, 225, 227), (311, 227, 229), (309, 217, 311), (311, 229, 231), (307, 309, 311), (305, 307, 311), (311, 231, 233), (311, 233, 235), (303, 305, 311), (301, 303, 311), (311, 235, 237), (297, 299, 301), (295, 297, 301), (293, 295, 301), (291, 293, 301), (289, 291, 301), (288, 289, 301), (288, 301, 286), (286, 301, 284), (284, 301, 282), (282, 301, 280), (280, 301, 278), (278, 301, 276), (276, 301, 274), (274, 301, 272), (301, 270, 272), (248, 244, 246), (250, 244, 248), (252, 244, 250), (254, 244, 252), (256, 244, 254), (258, 244, 256), (260, 244, 258), (262, 244, 260), (264, 244, 262), (266, 244, 264), (268, 244, 266), (270, 244, 268), (270, 242, 244), (270, 239, 242), (270, 237, 239), (301, 311, 312), (301, 312, 313), (301, 313, 314), (301, 314, 315), (301, 315, 316), (301, 316, 317), (301, 317, 318), (301, 318, 319), (301, 319, 320), (301, 320, 321), (301, 321, 322), (301, 322, 323), (301, 323, 324), (301, 324, 325), (301, 325, 326), (311, 237, 327), (327, 237, 328), (328, 237, 329), (329, 237, 330), (330, 237, 331), (331, 237, 332), (332, 237, 333), (333, 237, 334), (334, 237, 335), (336, 335, 237), (337, 336, 237), (338, 337, 237), (339, 338, 237), (340, 339, 237), (341, 340, 237), (342, 341, 237), (270, 342, 237), (270, 343, 342), (270, 344, 343), (270, 345, 344), (270, 346, 345), (270, 347, 346), (270, 348, 347), (270, 349, 348), (270, 350, 349), (270, 351, 350), (270, 352, 351), (270, 353, 352), (270, 354, 353), (355, 354, 270), (356, 355, 270), (357, 356, 270), (358, 357, 270), (301, 358, 270), (301, 326, 358), (359, 222, 220), (359, 224, 222), (359, 226, 224), (218, 359, 220), (215, 359, 218), (359, 228, 226), (359, 230, 228), (310, 359, 215), (359, 232, 230), (308, 359, 310), (306, 359, 308), (359, 234, 232), (359, 236, 234), (304, 359, 306), (302, 359, 304), (359, 238, 236), (298, 302, 300), (296, 302, 298), (294, 302, 296), (292, 302, 294), (290, 302, 292), (287, 302, 290), (287, 285, 302), (285, 283, 302), (283, 281, 302), (281, 279, 302), (279, 277, 302), (277, 275, 302), (275, 273, 302), (273, 271, 302), (302, 271, 269), (247, 245, 243), (249, 247, 243), (251, 249, 243), (253, 251, 243), (255, 253, 243), (257, 255, 243), (259, 257, 243), (261, 259, 243), (263, 261, 243), (265, 263, 243), (267, 265, 243), (269, 267, 243), (269, 243, 241), (269, 241, 240), (269, 240, 238), (302, 360, 359), (302, 361, 360), (302, 362, 361), (302, 363, 362), (302, 364, 363), (302, 365, 364), (302, 366, 365), (302, 367, 366), (302, 368, 367), (302, 369, 368), (302, 370, 369), (302, 371, 370), (302, 372, 371), (302, 373, 372), (302, 374, 373), (359, 375, 238), (375, 376, 238), (376, 377, 238), (377, 378, 238), (378, 379, 238), (379, 380, 238), (380, 381, 238), (381, 382, 238), (382, 383, 238), (384, 238, 383), (385, 238, 384), (386, 238, 385), (387, 238, 386), (388, 238, 387), (389, 238, 388), (390, 238, 389), (269, 238, 390), (269, 390, 391), (269, 391, 392), (269, 392, 393), (269, 393, 394), (269, 394, 395), (269, 395, 396), (269, 396, 397), (269, 397, 398), (269, 398, 399), (269, 399, 400), (269, 400, 401), (269, 401, 402), (403, 269, 402), (404, 269, 403), (405, 269, 404), (406, 269, 405), (302, 406, 374), (302, 269, 406), (362, 314, 313), (362, 313, 361), (361, 313, 312), (361, 312, 360), (360, 312, 311), (360, 311, 359), (359, 311, 327), (359, 327, 375), (375, 327, 328), (375, 328, 376), (376, 328, 329), (376, 329, 377), (377, 329, 330), (377, 330, 378), (378, 330, 331), (378, 331, 379), (379, 331, 332), (379, 332, 380), (380, 332, 333), (380, 333, 381), (381, 333, 334), (381, 334, 382), (382, 334, 335), (382, 335, 383), (383, 335, 336), (384, 383, 336), (384, 336, 337), (385, 384, 337), (385, 337, 338), (386, 385, 338), (386, 338, 339), (387, 386, 339), (387, 339, 340), (388, 387, 340), (388, 340, 341), (389, 388, 341), (389, 341, 342), (390, 389, 342), (390, 342, 343), (391, 390, 343), (391, 343, 344), (392, 391, 344), (392, 344, 345), (393, 392, 345), (393, 345, 346), (394, 393, 346), (394, 346, 347), (395, 394, 347), (395, 347, 348), (396, 395, 348), (396, 348, 349), (397, 396, 349), (397, 349, 350), (398, 397, 350), (398, 350, 351), (399, 398, 351), (399, 351, 352), (400, 399, 352), (400, 352, 353), (401, 400, 353), (401, 353, 354), (402, 401, 354), (402, 354, 355), (403, 402, 355), (403, 355, 356), (404, 403, 356), (404, 356, 357), (405, 404, 357), (405, 357, 358), (406, 405, 358), (406, 358, 326), (374, 406, 326), (374, 326, 325), (374, 325, 373), (373, 325, 324), (373, 324, 372), (372, 324, 323), (372, 323, 371), (371, 323, 322), (371, 322, 370), (370, 322, 321), (370, 321, 369), (369, 321, 320), (369, 320, 368), (368, 320, 319), (368, 319, 367), (367, 319, 318), (367, 318, 366), (366, 318, 317), (366, 317, 365), (365, 317, 316), (365, 316, 364), (364, 316, 315), (364, 315, 363), (363, 315, 314), (363, 314, 362), (287, 407, 288), (287, 408, 407), (408, 409, 407), (408, 410, 409), (410, 411, 409), (410, 412, 411), (412, 239, 411), (412, 240, 239), (413, 414, 415), (413, 415, 416), (417, 418, 414), (417, 414, 413), (419, 420, 418), (419, 418, 417), (421, 422, 420), (421, 420, 419), (421, 423, 422), (424, 423, 421), (416, 415, 425), (426, 416, 425), (427, 421, 419), (424, 421, 427), (428, 419, 417), (427, 419, 428), (429, 417, 413), (428, 417, 429), (426, 413, 416), (429, 413, 426), (430, 210, 431), (430, 425, 210), (432, 431, 433), (432, 430, 431), (434, 433, 435), (434, 432, 433), (423, 435, 208), (423, 434, 435), (425, 200, 210), (425, 415, 200), (422, 208, 206), (423, 208, 422), (420, 206, 204), (422, 206, 420), (418, 204, 202), (420, 204, 418), (414, 202, 198), (418, 202, 414), (415, 198, 200), (414, 198, 415), (436, 424, 427), (437, 424, 436), (287, 437, 408), (437, 436, 408), (438, 427, 428), (436, 427, 438), (408, 436, 410), (436, 438, 410), (438, 428, 429), (438, 429, 439), (410, 439, 412), (410, 438, 439), (439, 429, 426), (439, 426, 440), (412, 440, 240), (412, 439, 440), (288, 407, 441), (441, 407, 442), (442, 434, 423), (441, 442, 423), (407, 409, 442), (442, 409, 443), (443, 432, 434), (442, 443, 434), (443, 430, 432), (443, 444, 430), (409, 411, 444), (409, 444, 443), (444, 425, 430), (444, 445, 425), (411, 239, 445), (411, 445, 444), (441, 423, 424), (437, 441, 424), (287, 441, 437), (287, 288, 441), (445, 426, 425), (440, 426, 445), (240, 445, 239), (240, 440, 445), (72, 446, 192), (446, 447, 192), (208, 435, 446), (435, 447, 446), (192, 447, 194), (447, 448, 194), (435, 433, 447), (433, 448, 447), (433, 431, 448), (431, 449, 448), (194, 449, 196), (194, 448, 449), (431, 210, 449), (210, 450, 449), (196, 450, 24), (196, 449, 450), (208, 446, 209), (209, 446, 451), (72, 73, 446), (446, 73, 451), (210, 211, 450), (211, 452, 450), (450, 452, 25), (24, 450, 25), (209, 453, 212), (209, 451, 453), (73, 193, 451), (451, 193, 453), (212, 454, 213), (212, 453, 454), (193, 195, 453), (453, 195, 454), (213, 454, 214), (214, 454, 455), (195, 197, 455), (195, 455, 454), (214, 455, 211), (211, 455, 452), (197, 25, 452), (197, 452, 455), (456, 457, 458), (456, 458, 459), (456, 460, 457), (456, 461, 460), (456, 459, 461), (459, 462, 461), (459, 458, 463), (459, 463, 462), (457, 460, 458), (458, 460, 463), (461, 463, 460), (461, 462, 463), (464, 465, 466), (467, 464, 466), (466, 465, 468), (466, 468, 469), (467, 466, 469), (467, 469, 470), (467, 471, 464), (467, 470, 471), (464, 468, 465), (464, 471, 468), (471, 469, 468), (470, 469, 471), (472, 473, 474), (472, 474, 475), (476, 477, 478), (478, 477, 479), (480, 481, 482), (482, 481, 483), (482, 483, 484), (484, 483, 485), (484, 485, 486), (486, 485, 487), (486, 487, 488), (488, 487, 489), (488, 489, 490), (490, 489, 491), (490, 491, 492), (492, 491, 493), (494, 492, 493), (494, 493, 495), (496, 494, 495), (496, 495, 497), (498, 496, 497), (498, 497, 499), (500, 498, 499), (500, 499, 501), (502, 500, 501), (502, 501, 503), (504, 502, 503), (504, 503, 505), (506, 504, 505), (506, 505, 507), (508, 506, 507), (508, 507, 509), (510, 508, 509), (510, 509, 511), (512, 510, 511), (512, 511, 513), (514, 512, 513), (514, 513, 515), (516, 514, 515), (516, 515, 517), (516, 517, 518), (518, 517, 519), (518, 519, 520), (520, 519, 521), (520, 521, 522), (522, 521, 523), (522, 523, 524), (524, 523, 525), (524, 525, 526), (526, 525, 527), (526, 527, 480), (480, 527, 481), (528, 529, 530), (530, 529, 531), (530, 531, 532), (532, 531, 533), (532, 533, 534), (534, 533, 535), (534, 535, 536), (536, 535, 537), (536, 537, 538), (538, 537, 539), (538, 539, 540), (540, 539, 541), (542, 540, 541), (542, 541, 543), (544, 542, 543), (544, 543, 545), (546, 544, 545), (546, 545, 547), (548, 546, 547), (548, 547, 549), (550, 548, 549), (550, 549, 551), (552, 550, 551), (552, 551, 553), (554, 552, 553), (554, 553, 555), (556, 554, 555), (556, 555, 557), (558, 556, 557), (558, 557, 559), (560, 558, 559), (560, 559, 561), (562, 560, 561), (562, 561, 563), (564, 562, 563), (564, 563, 565), (564, 565, 566), (566, 565, 567), (566, 567, 568), (568, 567, 569), (568, 569, 570), (570, 569, 571), (570, 571, 572), (572, 571, 573), (572, 573, 574), (574, 573, 575), (574, 575, 528), (528, 575, 529), (576, 577, 578), (579, 580, 581), (577, 582, 583), (576, 582, 577), (581, 580, 584), (580, 585, 584), (582, 586, 583), (587, 584, 585), (582, 474, 586), (588, 589, 475), (590, 589, 588), (479, 584, 587), (477, 591, 592), (477, 592, 584), (477, 584, 479), (591, 593, 592), (594, 595, 596), (597, 598, 599), (600, 601, 602), (603, 604, 605), (606, 607, 608), (606, 605, 607), (606, 603, 605), (609, 610, 611), (600, 602, 588), (602, 590, 588), (611, 592, 593), (610, 592, 611), (611, 593, 612), (613, 611, 612), (476, 614, 477), (615, 614, 476), (612, 593, 591), (612, 591, 616), (616, 591, 477), (616, 477, 614), (617, 615, 476), (609, 611, 613), (618, 478, 479), (618, 479, 619), (579, 478, 620), (618, 620, 478), (621, 479, 587), (619, 479, 621), (580, 622, 585), (623, 622, 580), (579, 623, 580), (579, 620, 623), (622, 587, 585), (621, 587, 622), (623, 624, 622), (625, 624, 623), (577, 583, 625), (625, 583, 624), (486, 488, 620), (488, 490, 620), (490, 623, 620), (484, 486, 620), (482, 484, 620), (480, 482, 620), (626, 480, 620), (626, 526, 480), (626, 524, 526), (626, 522, 524), (626, 520, 522), (626, 518, 520), (626, 625, 518), (625, 516, 518), (625, 514, 516), (625, 512, 514), (625, 510, 512), (625, 508, 510), (625, 623, 508), (490, 492, 623), (494, 623, 492), (496, 623, 494), (498, 623, 496), (500, 623, 498), (502, 623, 500), (504, 623, 502), (508, 623, 506), (506, 623, 504), (578, 577, 625), (578, 625, 626), (627, 523, 521), (627, 521, 519), (627, 519, 624), (627, 525, 523), (627, 527, 525), (627, 481, 527), (627, 621, 481), (481, 621, 483), (483, 621, 485), (485, 621, 487), (487, 621, 489), (489, 621, 491), (491, 621, 622), (491, 622, 493), (495, 493, 622), (497, 495, 622), (499, 497, 622), (501, 499, 622), (624, 501, 622), (624, 519, 517), (624, 517, 515), (624, 515, 513), (624, 513, 511), (624, 511, 509), (624, 509, 507), (624, 507, 505), (624, 503, 501), (624, 505, 503), (583, 586, 624), (586, 627, 624), (628, 618, 619), (628, 619, 629), (473, 629, 474), (473, 628, 629), (578, 626, 473), (473, 626, 628), (626, 620, 618), (628, 626, 618), (629, 619, 621), (629, 621, 627), (586, 474, 627), (474, 629, 627), (615, 630, 614), (631, 630, 615), (472, 475, 631), (631, 475, 630), (589, 632, 475), (475, 632, 630), (632, 616, 614), (632, 614, 630), (631, 615, 617), (633, 631, 617), (472, 631, 633), (634, 613, 612), (634, 612, 635), (602, 635, 590), (602, 634, 635), (547, 545, 616), (545, 543, 616), (543, 612, 616), (549, 547, 616), (551, 549, 616), (553, 551, 616), (632, 553, 616), (632, 555, 553), (632, 557, 555), (632, 559, 557), (632, 561, 559), (632, 563, 561), (635, 563, 632), (635, 565, 563), (635, 567, 565), (635, 569, 567), (635, 571, 569), (635, 573, 571), (635, 612, 573), (543, 541, 612), (539, 612, 541), (537, 612, 539), (535, 612, 537), (533, 612, 535), (531, 612, 533), (529, 612, 531), (573, 612, 575), (575, 612, 529), (590, 635, 589), (589, 635, 632), (633, 558, 560), (633, 560, 562), (634, 633, 562), (633, 556, 558), (633, 554, 556), (633, 552, 554), (633, 617, 552), (552, 617, 550), (550, 617, 548), (548, 617, 546), (546, 617, 544), (544, 617, 542), (542, 617, 613), (542, 613, 540), (538, 540, 613), (536, 538, 613), (534, 536, 613), (532, 534, 613), (634, 532, 613), (634, 562, 564), (634, 564, 566), (634, 566, 568), (634, 568, 570), (634, 570, 572), (634, 572, 574), (634, 574, 528), (634, 530, 532), (634, 528, 530), (601, 634, 602), (599, 598, 636), (598, 637, 636), (638, 578, 473), (639, 578, 638), (595, 638, 596), (595, 639, 638), (607, 605, 640), (605, 641, 640), (641, 579, 581), (642, 579, 641), (604, 641, 605), (604, 642, 641), (643, 478, 579), (643, 579, 642), (603, 642, 604), (603, 643, 642), (606, 608, 644), (608, 645, 644), (640, 610, 609), (645, 640, 609), (608, 607, 645), (607, 640, 645), (636, 601, 600), (646, 636, 600), (597, 599, 646), (599, 636, 646), (639, 576, 578), (647, 576, 639), (594, 639, 595), (594, 647, 639), (597, 647, 594), (597, 646, 647), (637, 644, 638), (638, 644, 643), (598, 606, 637), (606, 644, 637), (598, 596, 603), (598, 603, 606), (596, 638, 643), (596, 643, 603), (648, 649, 650), (648, 651, 649), (648, 652, 651), (648, 653, 652), (648, 654, 653), (648, 655, 654), (648, 656, 655), (648, 657, 656), (648, 658, 657), (659, 658, 648), (660, 658, 659), (661, 658, 660), (662, 658, 661), (663, 658, 662), (664, 658, 663), (665, 658, 664), (665, 666, 658), (665, 667, 666), (665, 668, 667), (665, 669, 668), (665, 670, 669), (665, 671, 670), (665, 672, 671), (673, 672, 665), (674, 672, 673), (675, 672, 674), (675, 676, 672), (675, 677, 676), (675, 678, 677), (679, 678, 675), (680, 679, 675), (681, 680, 675), (682, 681, 675), (683, 682, 675), (684, 683, 675), (685, 684, 675), (686, 685, 675), (687, 686, 675), (687, 675, 688), (687, 688, 689), (687, 689, 690), (687, 690, 691), (691, 690, 692), (692, 690, 693), (692, 693, 694), (694, 693, 695), (696, 697, 698), (697, 699, 698), (697, 700, 699), (700, 701, 699), (700, 702, 701), (702, 703, 701), (702, 704, 703), (704, 705, 703), (704, 706, 705), (706, 707, 705), (706, 708, 707), (708, 709, 707), (708, 710, 709), (710, 711, 709), (710, 712, 711), (712, 713, 711), (712, 714, 713), (714, 715, 713), (714, 716, 715), (716, 717, 715), (716, 718, 717), (718, 719, 717), (718, 720, 719), (720, 721, 719), (722, 723, 720), (720, 723, 721), (724, 725, 722), (722, 725, 723), (726, 727, 724), (724, 727, 725), (728, 729, 726), (726, 729, 727), (730, 731, 728), (728, 731, 729), (732, 733, 730), (730, 733, 731), (734, 735, 732), (732, 735, 733), (736, 737, 734), (734, 737, 735), (738, 739, 736), (736, 739, 737), (740, 741, 738), (738, 741, 739), (742, 743, 740), (740, 743, 741), (744, 745, 742), (742, 745, 743), (746, 747, 744), (744, 747, 745), (748, 749, 746), (746, 749, 747), (750, 751, 748), (748, 751, 749), (752, 753, 750), (750, 753, 751), (754, 755, 752), (752, 755, 753), (756, 757, 754), (754, 757, 755), (758, 759, 756), (756, 759, 757), (760, 761, 758), (758, 761, 759), (762, 763, 760), (760, 763, 761), (764, 765, 762), (762, 765, 763), (766, 767, 764), (764, 767, 765), (768, 769, 766), (766, 769, 767), (768, 770, 769), (770, 771, 769), (770, 772, 771), (772, 773, 771), (772, 774, 773), (774, 775, 773), (774, 776, 775), (776, 777, 775), (776, 778, 777), (778, 779, 777), (778, 780, 779), (780, 781, 779), (780, 782, 781), (782, 783, 781), (782, 784, 783), (784, 785, 783), (784, 786, 785), (786, 787, 785), (786, 788, 787), (788, 789, 787), (788, 790, 789), (790, 791, 789), (790, 696, 791), (696, 698, 791), (749, 745, 747), (751, 745, 749), (753, 745, 751), (755, 745, 753), (757, 745, 755), (759, 745, 757), (761, 745, 759), (763, 745, 761), (765, 745, 763), (767, 745, 765), (769, 745, 767), (769, 771, 745), (771, 773, 745), (773, 775, 745), (775, 777, 745), (777, 779, 745), (779, 781, 745), (781, 783, 745), (783, 785, 745), (785, 787, 745), (787, 789, 745), (789, 791, 745), (791, 698, 745), (698, 699, 745), (745, 699, 701), (745, 701, 703), (745, 703, 705), (745, 705, 707), (745, 707, 709), (745, 709, 743), (743, 709, 741), (741, 709, 739), (739, 709, 737), (737, 709, 735), (735, 709, 711), (735, 711, 713), (735, 713, 715), (735, 715, 717), (735, 717, 733), (733, 717, 731), (731, 717, 729), (729, 717, 727), (727, 717, 725), (717, 723, 725), (717, 721, 723), (717, 719, 721), (792, 793, 794), (795, 792, 794), (795, 794, 796), (795, 796, 797), (795, 797, 798), (795, 798, 799), (795, 799, 800), (795, 800, 801), (795, 801, 802), (795, 802, 803), (795, 803, 804), (795, 804, 805), (795, 805, 806), (795, 806, 807), (808, 795, 807), (809, 808, 807), (810, 809, 807), (811, 810, 807), (812, 811, 807), (813, 812, 807), (814, 813, 807), (815, 814, 807), (816, 815, 807), (816, 807, 817), (816, 817, 818), (816, 818, 819), (816, 819, 820), (816, 820, 821), (816, 821, 822), (816, 822, 823), (816, 823, 824), (816, 824, 825), (816, 825, 826), (816, 826, 827), (816, 827, 828), (828, 827, 829), (829, 827, 830), (830, 827, 831), (831, 827, 832), (832, 827, 833), (833, 827, 834), (834, 827, 835), (835, 827, 836), (835, 836, 837), (837, 836, 838), (838, 836, 839), (836, 827, 840), (827, 841, 840), (827, 826, 841), (826, 842, 841), (826, 825, 842), (825, 843, 842), (825, 824, 843), (824, 844, 843), (824, 823, 844), (823, 845, 844), (823, 822, 845), (822, 846, 845), (822, 821, 846), (821, 847, 846), (821, 820, 847), (820, 848, 847), (820, 819, 848), (819, 849, 848), (819, 818, 849), (818, 850, 849), (818, 817, 850), (817, 851, 850), (817, 807, 851), (807, 852, 851), (806, 853, 807), (807, 853, 852), (805, 854, 806), (806, 854, 853), (804, 855, 805), (805, 855, 854), (803, 856, 804), (804, 856, 855), (802, 857, 803), (803, 857, 856), (801, 858, 802), (802, 858, 857), (800, 859, 801), (801, 859, 858), (799, 860, 800), (800, 860, 859), (798, 861, 799), (799, 861, 860), (797, 862, 798), (798, 862, 861), (796, 863, 797), (797, 863, 862), (794, 864, 796), (796, 864, 863), (793, 865, 794), (794, 865, 864), (792, 866, 793), (793, 866, 865), (795, 867, 792), (792, 867, 866), (808, 868, 795), (795, 868, 867), (809, 869, 808), (808, 869, 868), (810, 870, 809), (809, 870, 869), (811, 871, 810), (810, 871, 870), (812, 872, 811), (811, 872, 871), (813, 873, 812), (812, 873, 872), (814, 874, 813), (813, 874, 873), (815, 875, 814), (814, 875, 874), (816, 876, 815), (815, 876, 875), (816, 828, 876), (828, 877, 876), (828, 829, 877), (829, 878, 877), (829, 830, 878), (830, 879, 878), (830, 831, 879), (831, 880, 879), (831, 832, 880), (832, 881, 880), (832, 833, 881), (833, 882, 881), (833, 834, 882), (834, 883, 882), (834, 835, 883), (835, 884, 883), (835, 837, 884), (837, 885, 884), (837, 838, 885), (838, 886, 885), (838, 839, 886), (839, 887, 886), (839, 836, 887), (836, 840, 887), (886, 887, 840), (885, 886, 840), (885, 840, 841), (885, 841, 842), (885, 842, 843), (884, 885, 843), (883, 884, 843), (882, 883, 843), (881, 882, 843), (880, 881, 843), (879, 880, 843), (878, 879, 843), (877, 878, 843), (876, 877, 843), (876, 843, 844), (876, 844, 845), (876, 845, 846), (876, 846, 847), (876, 847, 848), (876, 848, 849), (876, 849, 850), (876, 850, 851), (876, 851, 852), (876, 852, 875), (875, 852, 874), (874, 852, 873), (873, 852, 872), (872, 852, 871), (871, 852, 870), (870, 852, 869), (869, 852, 868), (868, 852, 867), (867, 852, 866), (866, 852, 865), (865, 852, 853), (865, 853, 854), (865, 854, 855), (865, 855, 856), (865, 856, 857), (865, 857, 858), (865, 858, 859), (865, 859, 860), (865, 860, 864), (864, 860, 861), (864, 862, 863), (864, 861, 862), (790, 888, 696), (888, 889, 696), (696, 889, 890), (696, 890, 697), (890, 891, 697), (891, 700, 697), (891, 702, 700), (891, 892, 702), (892, 893, 702), (893, 704, 702), (893, 706, 704), (893, 894, 706), (894, 895, 706), (895, 708, 706), (895, 710, 708), (895, 896, 710), (896, 897, 710), (897, 712, 710), (897, 714, 712), (897, 898, 714), (898, 899, 714), (899, 716, 714), (899, 718, 716), (899, 900, 718), (900, 720, 718), (900, 901, 720), (902, 720, 901), (902, 722, 720), (903, 722, 902), (903, 724, 722), (904, 726, 903), (903, 726, 724), (905, 726, 904), (905, 728, 726), (906, 730, 905), (905, 730, 728), (907, 730, 906), (907, 732, 730), (908, 734, 907), (907, 734, 732), (909, 734, 908), (909, 736, 734), (910, 736, 909), (910, 738, 736), (911, 740, 910), (910, 740, 738), (912, 740, 911), (912, 742, 740), (913, 744, 912), (744, 742, 912), (746, 744, 914), (914, 744, 913), (748, 914, 915), (748, 746, 914), (750, 748, 916), (748, 915, 916), (752, 916, 917), (752, 750, 916), (754, 752, 918), (752, 917, 918), (756, 754, 919), (754, 918, 919), (758, 919, 920), (758, 756, 919), (760, 758, 921), (758, 920, 921), (762, 760, 922), (760, 921, 922), (764, 922, 923), (764, 762, 922), (766, 764, 924), (764, 923, 924), (768, 766, 925), (766, 924, 925), (768, 925, 770), (770, 925, 926), (770, 926, 772), (772, 926, 927), (772, 928, 774), (772, 927, 928), (774, 929, 776), (774, 928, 929), (776, 929, 778), (778, 929, 930), (778, 931, 780), (778, 930, 931), (780, 931, 782), (782, 931, 932), (782, 932, 784), (784, 932, 933), (784, 933, 786), (786, 933, 934), (786, 935, 788), (786, 934, 935), (788, 935, 790), (790, 935, 888), (888, 673, 889), (889, 673, 665), (889, 665, 890), (890, 665, 664), (890, 664, 891), (891, 664, 663), (891, 663, 892), (892, 663, 662), (892, 662, 893), (893, 662, 661), (893, 661, 894), (894, 661, 660), (894, 660, 895), (895, 660, 659), (895, 659, 896), (896, 659, 648), (896, 648, 897), (897, 648, 650), (897, 650, 898), (898, 650, 649), (898, 649, 899), (899, 649, 651), (899, 651, 900), (900, 651, 652), (900, 652, 901), (901, 652, 653), (902, 901, 654), (901, 653, 654), (903, 902, 655), (902, 654, 655), (904, 903, 656), (903, 655, 656), (905, 904, 657), (904, 656, 657), (906, 905, 658), (905, 657, 658), (907, 906, 666), (906, 658, 666), (908, 907, 667), (907, 666, 667), (909, 908, 668), (908, 667, 668), (910, 909, 669), (909, 668, 669), (911, 910, 670), (910, 669, 670), (912, 911, 671), (911, 670, 671), (913, 912, 672), (912, 671, 672), (914, 913, 676), (913, 672, 676), (915, 914, 677), (914, 676, 677), (916, 915, 678), (915, 677, 678), (917, 916, 679), (916, 678, 679), (918, 917, 680), (917, 679, 680), (919, 918, 681), (918, 680, 681), (920, 919, 682), (919, 681, 682), (921, 920, 683), (920, 682, 683), (922, 921, 684), (921, 683, 684), (923, 922, 685), (922, 684, 685), (924, 923, 686), (923, 685, 686), (925, 924, 687), (924, 686, 687), (925, 687, 926), (926, 687, 691), (926, 691, 927), (927, 691, 692), (927, 692, 928), (928, 692, 694), (928, 694, 929), (929, 694, 695), (929, 695, 930), (930, 695, 693), (930, 693, 931), (931, 693, 690), (931, 690, 932), (932, 690, 689), (932, 689, 933), (933, 689, 688), (933, 688, 934), (934, 688, 675), (934, 675, 935), (935, 675, 674), (935, 674, 888), (888, 674, 673), (588, 475, 582), (582, 475, 474), (597, 594, 598), (594, 596, 598), (609, 617, 476), (609, 613, 617), (601, 472, 633), (601, 633, 634), (936, 937, 576), (938, 582, 937), (576, 937, 582), (600, 939, 940), (938, 588, 582), (600, 941, 939), (600, 588, 941), (941, 588, 938), (610, 942, 943), (944, 581, 945), (581, 584, 945), (946, 945, 584), (946, 584, 592), (947, 946, 592), (610, 947, 592), (610, 943, 947), (948, 949, 472), (601, 948, 472), (950, 948, 601), (637, 951, 952), (636, 950, 601), (637, 952, 953), (636, 953, 950), (636, 637, 953), (954, 473, 472), (949, 954, 472), (637, 955, 951), (954, 956, 473), (638, 473, 956), (637, 638, 955), (638, 957, 955), (638, 956, 957), (958, 942, 610), (640, 958, 610), (640, 959, 958), (960, 581, 944), (961, 581, 960), (641, 581, 961), (640, 641, 959), (641, 961, 959), (962, 476, 478), (963, 476, 962), (644, 964, 965), (962, 478, 966), (643, 966, 478), (644, 965, 643), (643, 967, 966), (643, 965, 967), (645, 609, 968), (644, 969, 970), (644, 645, 969), (645, 968, 969), (963, 971, 476), (968, 609, 971), (609, 476, 971), (644, 970, 964), (972, 936, 576), (973, 600, 940), (646, 973, 974), (646, 600, 973), (975, 972, 576), (647, 975, 576), (647, 974, 975), (646, 974, 647), (936, 956, 937), (975, 957, 972), (957, 956, 972), (972, 956, 936), (944, 945, 966), (960, 944, 966), (967, 960, 966), (967, 961, 960), (941, 938, 948), (938, 949, 948), (938, 954, 949), (938, 937, 954), (937, 956, 954), (971, 946, 947), (963, 946, 971), (962, 966, 945), (962, 945, 946), (963, 962, 946), (939, 941, 948), (973, 950, 953), (973, 940, 950), (950, 940, 948), (940, 939, 948), (943, 971, 947), (969, 968, 958), (958, 968, 942), (942, 971, 943), (968, 971, 942), (973, 953, 974), (974, 953, 952), (974, 952, 951), (975, 955, 957), (974, 955, 975), (974, 951, 955), (969, 958, 959), (970, 969, 959), (964, 970, 959), (964, 959, 965), (965, 959, 961), (965, 961, 967), (976, 977, 978), (976, 978, 979), (976, 980, 977), (976, 981, 980), (976, 979, 981), (979, 982, 981), (979, 978, 983), (979, 983, 982), (977, 980, 978), (978, 980, 983), (981, 983, 980), (981, 982, 983), (984, 985, 986), (987, 984, 986), (986, 985, 988), (986, 988, 989), (987, 986, 989), (987, 989, 990), (987, 991, 984), (987, 990, 991), (984, 988, 985), (984, 991, 988), (991, 989, 988), (990, 989, 991), (992, 993, 994), (992, 994, 995), (993, 996, 997), (993, 997, 994), (995, 994, 997), (995, 997, 998), (999, 1000, 997), (999, 997, 996), (1001, 1002, 1003), (999, 996, 1001), (999, 1001, 1003), (1003, 1004, 1005), (1003, 1005, 1006), (1006, 1005, 1007), (1006, 1007, 1008), (1008, 1007, 1000), (1008, 1000, 999), (1003, 1006, 1008), (1003, 1008, 999), (1005, 1004, 1000), (1005, 1000, 1007), (1002, 1001, 992), (992, 995, 998), (992, 998, 1002), (1004, 1003, 1002), (998, 997, 1000), (1004, 1002, 998), (998, 1000, 1004), (996, 993, 992), (996, 992, 1001), (1009, 1010, 1011), (1009, 1011, 1012), (1012, 1011, 995), (1012, 995, 992), (993, 994, 1010), (993, 1010, 1009), (1012, 992, 993), (1012, 993, 1009), (995, 1011, 1010), (995, 1010, 994)])
me_soporte_motor.polygons.foreach_set('use_smooth', [True] * 2032)
me_soporte_motor.update()
me_cilindro = bpy.data.meshes.new('Cilindro')
me_cilindro.from_pydata([(0.0, 1.0, -1.0), (0.0, 1.0, 1.0), (0.1951, 0.9808, -1.0), (0.1951, 0.9808, 1.0), (0.3827, 0.9239, -1.0), (0.3827, 0.9239, 1.0), (0.5556, 0.8315, -1.0), (0.5556, 0.8315, 1.0), (0.7071, 0.7071, -1.0), (0.7071, 0.7071, 1.0), (0.8315, 0.5556, -1.0), (0.8315, 0.5556, 1.0), (0.9239, 0.3827, -1.0), (0.9239, 0.3827, 1.0), (0.9808, 0.1951, -1.0), (0.9808, 0.1951, 1.0), (1.0, 0.0, -1.0), (1.0, 0.0, 1.0), (0.9808, -0.1951, -1.0), (0.9808, -0.1951, 1.0), (0.9239, -0.3827, -1.0), (0.9239, -0.3827, 1.0), (0.8315, -0.5556, -1.0), (0.8315, -0.5556, 1.0), (0.7071, -0.7071, -1.0), (0.7071, -0.7071, 1.0), (0.5556, -0.8315, -1.0), (0.5556, -0.8315, 1.0), (0.3827, -0.9239, -1.0), (0.3827, -0.9239, 1.0), (0.1951, -0.9808, -1.0), (0.1951, -0.9808, 1.0), (0.0, -1.0, -1.0), (0.0, -1.0, 1.0), (-0.1951, -0.9808, -1.0), (-0.1951, -0.9808, 1.0), (-0.3827, -0.9239, -1.0), (-0.3827, -0.9239, 1.0), (-0.5556, -0.8315, -1.0), (-0.5556, -0.8315, 1.0), (-0.7071, -0.7071, -1.0), (-0.7071, -0.7071, 1.0), (-0.8315, -0.5556, -1.0), (-0.8315, -0.5556, 1.0), (-0.9239, -0.3827, -1.0), (-0.9239, -0.3827, 1.0), (-0.9808, -0.1951, -1.0), (-0.9808, -0.1951, 1.0), (-1.0, 0.0, -1.0), (-1.0, 0.0, 1.0), (-0.9808, 0.1951, -1.0), (-0.9808, 0.1951, 1.0), (-0.9239, 0.3827, -1.0), (-0.9239, 0.3827, 1.0), (-0.8315, 0.5556, -1.0), (-0.8315, 0.5556, 1.0), (-0.7071, 0.7071, -1.0), (-0.7071, 0.7071, 1.0), (-0.5556, 0.8315, -1.0), (-0.5556, 0.8315, 1.0), (-0.3827, 0.9239, -1.0), (-0.3827, 0.9239, 1.0), (-0.1951, 0.9808, -1.0), (-0.1951, 0.9808, 1.0)], [], [(0, 1, 3, 2), (2, 3, 5, 4), (4, 5, 7, 6), (6, 7, 9, 8), (8, 9, 11, 10), (10, 11, 13, 12), (12, 13, 15, 14), (14, 15, 17, 16), (16, 17, 19, 18), (18, 19, 21, 20), (20, 21, 23, 22), (22, 23, 25, 24), (24, 25, 27, 26), (26, 27, 29, 28), (28, 29, 31, 30), (30, 31, 33, 32), (32, 33, 35, 34), (34, 35, 37, 36), (36, 37, 39, 38), (38, 39, 41, 40), (40, 41, 43, 42), (42, 43, 45, 44), (44, 45, 47, 46), (46, 47, 49, 48), (48, 49, 51, 50), (50, 51, 53, 52), (52, 53, 55, 54), (54, 55, 57, 56), (56, 57, 59, 58), (58, 59, 61, 60), (3, 1, 63, 61, 59, 57, 55, 53, 51, 49, 47, 45, 43, 41, 39, 37, 35, 33, 31, 29, 27, 25, 23, 21, 19, 17, 15, 13, 11, 9, 7, 5), (60, 61, 63, 62), (62, 63, 1, 0), (0, 2, 4, 6, 8, 10, 12, 14, 16, 18, 20, 22, 24, 26, 28, 30, 32, 34, 36, 38, 40, 42, 44, 46, 48, 50, 52, 54, 56, 58, 60, 62)])
_uv = me_cilindro.uv_layers.new(name='MapaUV')
_uv.uv.foreach_set('vector', [1.0, 0.5, 1.0, 1.0, 0.9688, 1.0, 0.9688, 0.5, 0.9688, 0.5, 0.9688, 1.0, 0.9375, 1.0, 0.9375, 0.5, 0.9375, 0.5, 0.9375, 1.0, 0.9062, 1.0, 0.9062, 0.5, 0.9062, 0.5, 0.9062, 1.0, 0.875, 1.0, 0.875, 0.5, 0.875, 0.5, 0.875, 1.0, 0.8438, 1.0, 0.8438, 0.5, 0.8438, 0.5, 0.8438, 1.0, 0.8125, 1.0, 0.8125, 0.5, 0.8125, 0.5, 0.8125, 1.0, 0.7812, 1.0, 0.7812, 0.5, 0.7812, 0.5, 0.7812, 1.0, 0.75, 1.0, 0.75, 0.5, 0.75, 0.5, 0.75, 1.0, 0.7188, 1.0, 0.7188, 0.5, 0.7188, 0.5, 0.7188, 1.0, 0.6875, 1.0, 0.6875, 0.5, 0.6875, 0.5, 0.6875, 1.0, 0.6562, 1.0, 0.6562, 0.5, 0.6562, 0.5, 0.6562, 1.0, 0.625, 1.0, 0.625, 0.5, 0.625, 0.5, 0.625, 1.0, 0.5938, 1.0, 0.5938, 0.5, 0.5938, 0.5, 0.5938, 1.0, 0.5625, 1.0, 0.5625, 0.5, 0.5625, 0.5, 0.5625, 1.0, 0.5312, 1.0, 0.5312, 0.5, 0.5312, 0.5, 0.5312, 1.0, 0.5, 1.0, 0.5, 0.5, 0.5, 0.5, 0.5, 1.0, 0.4688, 1.0, 0.4688, 0.5, 0.4688, 0.5, 0.4688, 1.0, 0.4375, 1.0, 0.4375, 0.5, 0.4375, 0.5, 0.4375, 1.0, 0.4062, 1.0, 0.4062, 0.5, 0.4062, 0.5, 0.4062, 1.0, 0.375, 1.0, 0.375, 0.5, 0.375, 0.5, 0.375, 1.0, 0.3438, 1.0, 0.3438, 0.5, 0.3438, 0.5, 0.3438, 1.0, 0.3125, 1.0, 0.3125, 0.5, 0.3125, 0.5, 0.3125, 1.0, 0.2812, 1.0, 0.2812, 0.5, 0.2812, 0.5, 0.2812, 1.0, 0.25, 1.0, 0.25, 0.5, 0.25, 0.5, 0.25, 1.0, 0.2188, 1.0, 0.2188, 0.5, 0.2188, 0.5, 0.2188, 1.0, 0.1875, 1.0, 0.1875, 0.5, 0.1875, 0.5, 0.1875, 1.0, 0.1562, 1.0, 0.1562, 0.5, 0.1562, 0.5, 0.1562, 1.0, 0.125, 1.0, 0.125, 0.5, 0.125, 0.5, 0.125, 1.0, 0.09375, 1.0, 0.09375, 0.5, 0.09375, 0.5, 0.09375, 1.0, 0.0625, 1.0, 0.0625, 0.5, 0.2968, 0.4854, 0.25, 0.49, 0.2032, 0.4854, 0.1582, 0.4717, 0.1167, 0.4496, 0.08029, 0.4197, 0.05045, 0.3833, 0.02827, 0.3418, 0.01461, 0.2968, 0.01, 0.25, 0.01461, 0.2032, 0.02827, 0.1582, 0.05045, 0.1167, 0.08029, 0.08029, 0.1167, 0.05045, 0.1582, 0.02827, 0.2032, 0.01461, 0.25, 0.01, 0.2968, 0.01461, 0.3418, 0.02827, 0.3833, 0.05045, 0.4197, 0.08029, 0.4496, 0.1167, 0.4717, 0.1582, 0.4854, 0.2032, 0.49, 0.25, 0.4854, 0.2968, 0.4717, 0.3418, 0.4496, 0.3833, 0.4197, 0.4197, 0.3833, 0.4496, 0.3418, 0.4717, 0.0625, 0.5, 0.0625, 1.0, 0.03125, 1.0, 0.03125, 0.5, 0.03125, 0.5, 0.03125, 1.0, 0.0, 1.0, 0.0, 0.5, 0.75, 0.49, 0.7968, 0.4854, 0.8418, 0.4717, 0.8833, 0.4496, 0.9197, 0.4197, 0.9496, 0.3833, 0.9717, 0.3418, 0.9854, 0.2968, 0.99, 0.25, 0.9854, 0.2032, 0.9717, 0.1582, 0.9496, 0.1167, 0.9197, 0.08029, 0.8833, 0.05045, 0.8418, 0.02827, 0.7968, 0.01461, 0.75, 0.01, 0.7032, 0.01461, 0.6582, 0.02827, 0.6167, 0.05045, 0.5803, 0.08029, 0.5504, 0.1167, 0.5283, 0.1582, 0.5146, 0.2032, 0.51, 0.25, 0.5146, 0.2968, 0.5283, 0.3418, 0.5504, 0.3833, 0.5803, 0.4197, 0.6167, 0.4496, 0.6582, 0.4717, 0.7032, 0.4854])
me_cilindro.update()
me_soporte_motor_001 = bpy.data.meshes.new('Soporte motor.001')
me_soporte_motor_001.from_pydata([(157.1, 15.7, 9.347), (158.4, 19.39, 2.917), (158.4, 19.39, 17.92), (158.4, 36.39, 17.92), (158.4, 36.39, 2.917), (162.4, 36.39, 17.92), (162.4, 36.39, 2.917), (162.4, 19.39, 17.92), (162.4, 19.39, 2.917)], [], [(1, 2, 3), (1, 3, 4), (4, 3, 5), (4, 5, 6), (6, 5, 7), (6, 7, 8), (8, 7, 2), (8, 2, 1), (4, 6, 8), (4, 8, 1), (5, 3, 2), (5, 2, 7)])
me_soporte_motor_001.polygons.foreach_set('use_smooth', [True] * 12)
me_soporte_motor_001.update()

# ---- objects
ob_soporte_motor = bpy.data.objects.new('Soporte motor', me_soporte_motor)
ob_cilindro = bpy.data.objects.new('Cilindro', me_cilindro)
ob_soporte_motor_001 = bpy.data.objects.new('Soporte motor.001', me_soporte_motor_001)

# ---- transforms, parenting, visibility, modifiers, constraints
ob_soporte_motor.location = (0.0, 0.0, 0.0)
ob_cilindro.parent = ob_soporte_motor_001
ob_cilindro.location = (160.6, 33.11, 9.849)
ob_cilindro.rotation_euler = (1.571, 1.571, 0.0)
ob_cilindro.scale = (1.0, 1.0, 3.5)
ob_cilindro.hide_render = True
ob_cilindro.visible_camera = False
ob_cilindro.visible_diffuse = False
ob_cilindro.visible_glossy = False
ob_cilindro.visible_transmission = False
ob_cilindro.visible_volume_scatter = False
ob_cilindro.visible_shadow = False
ob_cilindro.display_type = 'BOUNDS'
ob_soporte_motor_001.location = (0.0, 0.0, 0.0)
_m = ob_soporte_motor_001.modifiers.new('boolean_Cilindro', 'BOOLEAN')
_m.object = ob_cilindro
_m.solver = 'FAST'

# ---- collection membership
col_collection.objects.link(ob_soporte_motor)
col_collection.objects.link(ob_cilindro)
col_collection.objects.link(ob_soporte_motor_001)
col_boolean_cutters.objects.link(ob_cilindro)

# ---- scene / render settings (as saved in the file)
scene.frame_start = 1; scene.frame_end = 250; scene.frame_set(1)
scene.render.engine = 'BLENDER_EEVEE_NEXT'
bpy.context.view_layer.update()

# ---- added for rendering (the .blend has no active camera and no usable light): camera, sun
cam_auto = bpy.data.cameras.new('AutoCamera')
cam_auto.lens = 50.0
cam_auto.sensor_width = 36.0
cam_auto.clip_end = 2807.26
ob_auto_camera = bpy.data.objects.new('AutoCamera', cam_auto)
scene.collection.objects.link(ob_auto_camera)
ob_auto_camera.location = (241.348, -164.6, 137.967)
ob_auto_camera.rotation_euler = (1.09748, -7.21219e-08, 0.694738)
scene.camera = ob_auto_camera
light_auto_sun = bpy.data.lights.new('AutoSun', 'SUN')
light_auto_sun.energy = 3.0
light_auto_sun.angle = 0.0523599
ob_auto_sun = bpy.data.objects.new('AutoSun', light_auto_sun)
scene.collection.objects.link(ob_auto_sun)
ob_auto_sun.rotation_euler = (0.872665, 0.174533, 0.523599)
bpy.context.view_layer.update()
